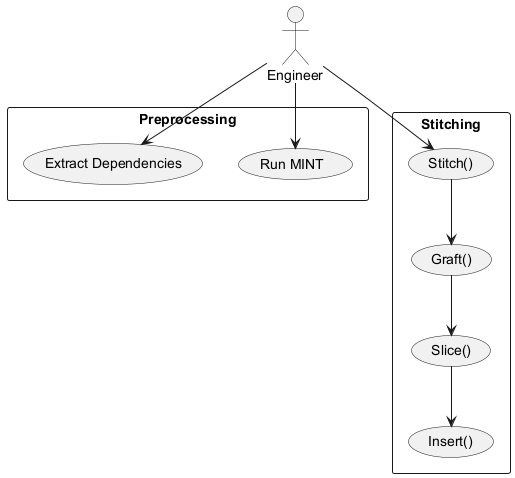

The diagram above was rendered by PlantUML. Its source (embedded in the PNG):
@startuml
actor Engineer as User

rectangle Preprocessing {
  usecase "Run MINT" as UC1
  usecase "Extract Dependencies" as UC2
}

rectangle Stitching {
  usecase "Stitch()" as UC3
  usecase "Graft()" as UC4
  usecase "Slice()" as UC5
  usecase "Insert()" as UC6
}

User --> UC1
User --> UC2
User --> UC3
UC3 --> UC4
UC4 --> UC5
UC5 --> UC6
@enduml